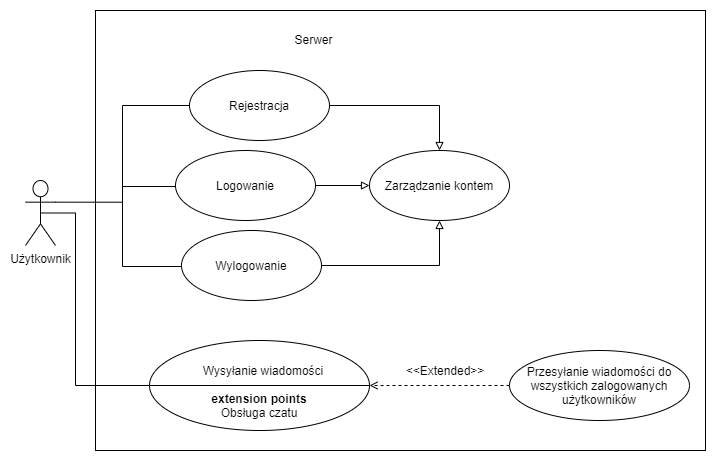

The diagram above was exported from draw.io. Its source (the exported page's mxGraphModel, read from the mxfile embedded in the PNG):
<mxGraphModel dx="868" dy="1623" grid="1" gridSize="10" guides="1" tooltips="1" connect="1" arrows="1" fold="1" page="1" pageScale="1" pageWidth="827" pageHeight="1169" math="0" shadow="0">
  <root>
    <mxCell id="0" />
    <mxCell id="1" parent="0" />
    <mxCell id="0Fep9M_-IsLk0oN24Ig5-4" value="" style="group" parent="1" vertex="1" connectable="0">
      <mxGeometry x="140" y="-50" width="610" height="440" as="geometry" />
    </mxCell>
    <mxCell id="0Fep9M_-IsLk0oN24Ig5-2" value="" style="html=1;" parent="0Fep9M_-IsLk0oN24Ig5-4" vertex="1">
      <mxGeometry width="610" height="440" as="geometry" />
    </mxCell>
    <mxCell id="0Fep9M_-IsLk0oN24Ig5-3" value="Serwer" style="text;html=1;resizable=0;autosize=1;align=center;verticalAlign=middle;points=[];fillColor=none;strokeColor=none;rounded=0;" parent="0Fep9M_-IsLk0oN24Ig5-4" vertex="1">
      <mxGeometry x="192.66666666666666" y="19.130434782608695" width="50" height="20" as="geometry" />
    </mxCell>
    <mxCell id="0Fep9M_-IsLk0oN24Ig5-23" style="edgeStyle=orthogonalEdgeStyle;rounded=0;orthogonalLoop=1;jettySize=auto;html=1;exitX=1;exitY=0.3333333333333333;exitDx=0;exitDy=0;exitPerimeter=0;entryX=0;entryY=0.5;entryDx=0;entryDy=0;endArrow=none;endFill=0;" parent="1" source="0Fep9M_-IsLk0oN24Ig5-1" target="0Fep9M_-IsLk0oN24Ig5-6" edge="1">
      <mxGeometry relative="1" as="geometry" />
    </mxCell>
    <mxCell id="0Fep9M_-IsLk0oN24Ig5-24" style="edgeStyle=orthogonalEdgeStyle;rounded=0;orthogonalLoop=1;jettySize=auto;html=1;exitX=0;exitY=0.5;exitDx=0;exitDy=0;entryX=0;entryY=0.5;entryDx=0;entryDy=0;endArrow=none;endFill=0;" parent="1" edge="1">
      <mxGeometry relative="1" as="geometry">
        <mxPoint x="227" y="206.00000000000006" as="sourcePoint" />
        <mxPoint x="227" y="126" as="targetPoint" />
        <Array as="points">
          <mxPoint x="167" y="206" />
          <mxPoint x="167" y="126" />
        </Array>
      </mxGeometry>
    </mxCell>
    <mxCell id="0Fep9M_-IsLk0oN24Ig5-30" style="edgeStyle=orthogonalEdgeStyle;rounded=0;orthogonalLoop=1;jettySize=auto;html=1;exitX=0.5;exitY=0.5;exitDx=0;exitDy=0;exitPerimeter=0;entryX=0;entryY=0.5;entryDx=0;entryDy=0;endArrow=none;endFill=0;" parent="1" source="0Fep9M_-IsLk0oN24Ig5-1" target="0Fep9M_-IsLk0oN24Ig5-14" edge="1">
      <mxGeometry relative="1" as="geometry">
        <Array as="points">
          <mxPoint x="120" y="153" />
          <mxPoint x="120" y="325" />
        </Array>
      </mxGeometry>
    </mxCell>
    <mxCell id="0Fep9M_-IsLk0oN24Ig5-1" value="Użytkownik" style="shape=umlActor;verticalLabelPosition=bottom;verticalAlign=top;html=1;" parent="1" vertex="1">
      <mxGeometry x="70" y="120" width="30" height="65" as="geometry" />
    </mxCell>
    <mxCell id="0Fep9M_-IsLk0oN24Ig5-26" style="edgeStyle=orthogonalEdgeStyle;rounded=0;orthogonalLoop=1;jettySize=auto;html=1;exitX=1;exitY=0.5;exitDx=0;exitDy=0;entryX=0.5;entryY=0;entryDx=0;entryDy=0;endArrow=block;endFill=0;" parent="1" source="0Fep9M_-IsLk0oN24Ig5-6" target="0Fep9M_-IsLk0oN24Ig5-8" edge="1">
      <mxGeometry relative="1" as="geometry" />
    </mxCell>
    <mxCell id="0Fep9M_-IsLk0oN24Ig5-6" value="Rejestracja" style="ellipse;whiteSpace=wrap;html=1;" parent="1" vertex="1">
      <mxGeometry x="234" y="10" width="140" height="70" as="geometry" />
    </mxCell>
    <mxCell id="0Fep9M_-IsLk0oN24Ig5-27" style="edgeStyle=orthogonalEdgeStyle;rounded=0;orthogonalLoop=1;jettySize=auto;html=1;exitX=1;exitY=0.5;exitDx=0;exitDy=0;entryX=0;entryY=0.5;entryDx=0;entryDy=0;endArrow=block;endFill=0;" parent="1" source="0Fep9M_-IsLk0oN24Ig5-7" target="0Fep9M_-IsLk0oN24Ig5-8" edge="1">
      <mxGeometry relative="1" as="geometry" />
    </mxCell>
    <mxCell id="0Fep9M_-IsLk0oN24Ig5-7" value="Logowanie" style="ellipse;whiteSpace=wrap;html=1;" parent="1" vertex="1">
      <mxGeometry x="220" y="90" width="140" height="70" as="geometry" />
    </mxCell>
    <mxCell id="0Fep9M_-IsLk0oN24Ig5-8" value="Zarządzanie kontem" style="ellipse;whiteSpace=wrap;html=1;" parent="1" vertex="1">
      <mxGeometry x="414" y="90" width="140" height="70" as="geometry" />
    </mxCell>
    <mxCell id="0Fep9M_-IsLk0oN24Ig5-19" style="edgeStyle=orthogonalEdgeStyle;rounded=0;orthogonalLoop=1;jettySize=auto;html=1;exitX=0;exitY=0.5;exitDx=0;exitDy=0;entryX=1;entryY=0.5;entryDx=0;entryDy=0;dashed=1;endArrow=open;endFill=0;" parent="1" source="0Fep9M_-IsLk0oN24Ig5-13" target="0Fep9M_-IsLk0oN24Ig5-14" edge="1">
      <mxGeometry relative="1" as="geometry" />
    </mxCell>
    <mxCell id="0Fep9M_-IsLk0oN24Ig5-13" value="Przesyłanie wiadomości do wszystkich zalogowanych użytkowników" style="ellipse;whiteSpace=wrap;html=1;" parent="1" vertex="1">
      <mxGeometry x="554" y="290" width="180" height="70" as="geometry" />
    </mxCell>
    <mxCell id="0Fep9M_-IsLk0oN24Ig5-17" value="" style="group" parent="1" vertex="1" connectable="0">
      <mxGeometry x="194" y="280" width="220" height="90" as="geometry" />
    </mxCell>
    <mxCell id="0Fep9M_-IsLk0oN24Ig5-14" value="" style="shape=lineEllipse;perimeter=ellipsePerimeter;whiteSpace=wrap;html=1;backgroundOutline=1;" parent="0Fep9M_-IsLk0oN24Ig5-17" vertex="1">
      <mxGeometry width="220" height="90" as="geometry" />
    </mxCell>
    <mxCell id="0Fep9M_-IsLk0oN24Ig5-15" value="&lt;span&gt;Wysyłanie wiadomości&lt;/span&gt;" style="text;html=1;strokeColor=none;fillColor=none;align=center;verticalAlign=middle;whiteSpace=wrap;rounded=0;" parent="0Fep9M_-IsLk0oN24Ig5-17" vertex="1">
      <mxGeometry x="39" y="20" width="150" height="20" as="geometry" />
    </mxCell>
    <mxCell id="0Fep9M_-IsLk0oN24Ig5-16" value="&lt;span&gt;&lt;b&gt;extension points&lt;br&gt;&lt;/b&gt;Obsługa czatu&lt;br&gt;&lt;/span&gt;" style="text;html=1;strokeColor=none;fillColor=none;align=center;verticalAlign=middle;whiteSpace=wrap;rounded=0;" parent="0Fep9M_-IsLk0oN24Ig5-17" vertex="1">
      <mxGeometry x="35" y="50" width="150" height="30" as="geometry" />
    </mxCell>
    <mxCell id="0Fep9M_-IsLk0oN24Ig5-28" style="edgeStyle=orthogonalEdgeStyle;rounded=0;orthogonalLoop=1;jettySize=auto;html=1;exitX=1;exitY=0.5;exitDx=0;exitDy=0;entryX=0.5;entryY=1;entryDx=0;entryDy=0;endArrow=block;endFill=0;" parent="1" source="0Fep9M_-IsLk0oN24Ig5-18" target="0Fep9M_-IsLk0oN24Ig5-8" edge="1">
      <mxGeometry relative="1" as="geometry" />
    </mxCell>
    <mxCell id="0Fep9M_-IsLk0oN24Ig5-18" value="Wylogowanie" style="ellipse;whiteSpace=wrap;html=1;" parent="1" vertex="1">
      <mxGeometry x="226" y="170" width="140" height="70" as="geometry" />
    </mxCell>
    <mxCell id="0Fep9M_-IsLk0oN24Ig5-20" value="&amp;lt;&amp;lt;Extended&amp;gt;&amp;gt;" style="text;html=1;strokeColor=none;fillColor=none;align=center;verticalAlign=middle;whiteSpace=wrap;rounded=0;" parent="1" vertex="1">
      <mxGeometry x="470" y="300" width="40" height="20" as="geometry" />
    </mxCell>
  </root>
</mxGraphModel>